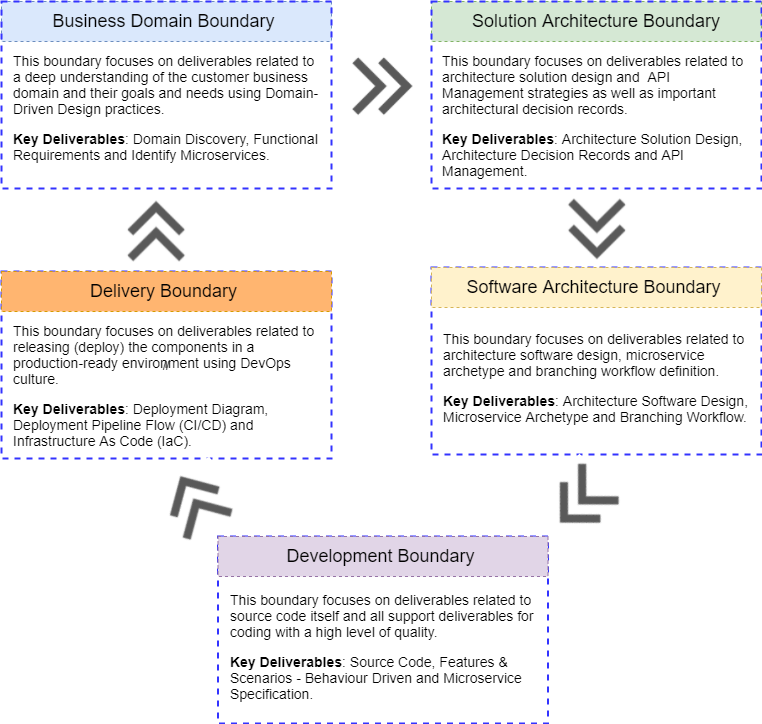

The diagram above was exported from draw.io. Its source (the exported page's mxGraphModel, read from the mxfile embedded in the PNG):
<mxGraphModel dx="1038" dy="607" grid="1" gridSize="10" guides="1" tooltips="1" connect="1" arrows="1" fold="1" page="1" pageScale="1" pageWidth="827" pageHeight="1169" math="0" shadow="0">
  <root>
    <mxCell id="0" />
    <mxCell id="1" parent="0" />
    <mxCell id="ER_gcH9ggEvShT9MdOTU-2" value="&lt;span style=&quot;font-size: 18px&quot;&gt;Solution Architecture Boundary&lt;/span&gt;" style="text;html=1;strokeColor=#82b366;fillColor=#d5e8d4;align=center;verticalAlign=middle;whiteSpace=wrap;rounded=0;dashed=1;" parent="1" vertex="1">
      <mxGeometry x="460" y="80" width="330" height="40" as="geometry" />
    </mxCell>
    <mxCell id="ER_gcH9ggEvShT9MdOTU-3" value="" style="rounded=0;whiteSpace=wrap;html=1;dashed=1;fillColor=none;strokeColor=#3333FF;strokeWidth=2;" parent="1" vertex="1">
      <mxGeometry x="460" y="80" width="330" height="187" as="geometry" />
    </mxCell>
    <mxCell id="ER_gcH9ggEvShT9MdOTU-8" value="" style="rounded=0;whiteSpace=wrap;html=1;dashed=1;fillColor=none;strokeColor=#3333FF;strokeWidth=2;" parent="1" vertex="1">
      <mxGeometry x="460" y="346" width="330" height="187" as="geometry" />
    </mxCell>
    <mxCell id="ER_gcH9ggEvShT9MdOTU-16" value="//" style="rounded=0;whiteSpace=wrap;html=1;dashed=1;fillColor=none;strokeColor=#3333FF;strokeWidth=2;" parent="1" vertex="1">
      <mxGeometry x="30" y="350" width="330" height="187" as="geometry" />
    </mxCell>
    <mxCell id="ER_gcH9ggEvShT9MdOTU-1" value="&lt;font&gt;&lt;span style=&quot;background-color: rgb(255 , 255 , 255)&quot;&gt;&lt;font face=&quot;open sans, arial, sans-serif&quot;&gt;&lt;span style=&quot;font-size: 14px&quot;&gt;This boundary focuses on deliverables related to a deep understanding of the customer business domain and their goals and needs using Domain-Driven Design practices.&lt;/span&gt;&lt;br&gt;&lt;br&gt;&lt;span style=&quot;font-size: 14px&quot;&gt;&lt;b&gt;Key Deliverables&lt;/b&gt;: Domain Discovery, Functional Requirements and Identify Microservices.&lt;/span&gt;&lt;br&gt;&lt;/font&gt;&lt;/span&gt;&lt;/font&gt;" style="text;html=1;strokeColor=none;fillColor=none;align=left;verticalAlign=middle;whiteSpace=wrap;rounded=0;" parent="1" vertex="1">
      <mxGeometry x="40" y="116" width="310" height="139" as="geometry" />
    </mxCell>
    <mxCell id="v-x4CfVWVhVUCC3SoPK2-3" value="&lt;div&gt;&lt;font style=&quot;font-size: 18px&quot;&gt;Business Domain Boundary&amp;nbsp;&lt;/font&gt;&lt;/div&gt;" style="text;html=1;strokeColor=#6c8ebf;fillColor=#dae8fc;align=center;verticalAlign=middle;whiteSpace=wrap;rounded=0;dashed=1;" parent="1" vertex="1">
      <mxGeometry x="30" y="80" width="330" height="40" as="geometry" />
    </mxCell>
    <mxCell id="ER_gcH9ggEvShT9MdOTU-4" value="&lt;font face=&quot;open sans, arial, sans-serif&quot;&gt;&lt;span style=&quot;font-size: 14px&quot;&gt;This boundary focuses on deliverables related to architecture solution design and&amp;nbsp; API Management strategies as well as important architectural decision records.&lt;/span&gt;&lt;/font&gt;&lt;br style=&quot;font-family: &amp;#34;open sans&amp;#34; , &amp;#34;arial&amp;#34; , sans-serif ; background-color: rgb(255 , 255 , 255)&quot;&gt;&lt;br style=&quot;font-family: &amp;#34;open sans&amp;#34; , &amp;#34;arial&amp;#34; , sans-serif ; background-color: rgb(255 , 255 , 255)&quot;&gt;&lt;span style=&quot;font-family: &amp;#34;open sans&amp;#34; , &amp;#34;arial&amp;#34; , sans-serif ; background-color: rgb(255 , 255 , 255) ; font-size: 14px&quot;&gt;&lt;b&gt;Key Deliverables&lt;/b&gt;:&amp;nbsp;&lt;/span&gt;&lt;font face=&quot;open sans, arial, sans-serif&quot;&gt;&lt;span style=&quot;font-size: 14px&quot;&gt;Architecture Solution Design, Architecture Decision Records and API Management.&lt;/span&gt;&lt;/font&gt;" style="text;html=1;strokeColor=none;fillColor=none;align=left;verticalAlign=middle;whiteSpace=wrap;rounded=0;" parent="1" vertex="1">
      <mxGeometry x="469" y="124" width="311" height="139" as="geometry" />
    </mxCell>
    <mxCell id="ER_gcH9ggEvShT9MdOTU-12" value="" style="rounded=0;whiteSpace=wrap;html=1;dashed=1;fillColor=none;strokeColor=#3333FF;strokeWidth=2;" parent="1" vertex="1">
      <mxGeometry x="246.5" y="615" width="330" height="187" as="geometry" />
    </mxCell>
    <mxCell id="ER_gcH9ggEvShT9MdOTU-14" value="&lt;span style=&quot;font-size: 18px&quot;&gt;Development&amp;nbsp;Boundary&amp;nbsp;&lt;/span&gt;" style="text;html=1;strokeColor=#9673a6;fillColor=#e1d5e7;align=center;verticalAlign=middle;whiteSpace=wrap;rounded=0;dashed=1;" parent="1" vertex="1">
      <mxGeometry x="246.5" y="615" width="330" height="40" as="geometry" />
    </mxCell>
    <mxCell id="ER_gcH9ggEvShT9MdOTU-18" value="&lt;span style=&quot;font-size: 18px&quot;&gt;Delivery Boundary&amp;nbsp;&lt;/span&gt;" style="text;html=1;strokeColor=#d79b00;align=center;verticalAlign=middle;whiteSpace=wrap;rounded=0;dashed=1;fillColor=#FFB570;" parent="1" vertex="1">
      <mxGeometry x="30" y="350" width="330" height="40" as="geometry" />
    </mxCell>
    <mxCell id="ER_gcH9ggEvShT9MdOTU-24" value="" style="shape=image;verticalLabelPosition=bottom;labelBackgroundColor=#ffffff;verticalAlign=top;aspect=fixed;imageAspect=0;image=data:image/png,(base64 omitted: 3464 chars);" parent="1" vertex="1">
      <mxGeometry x="379" y="130" width="65" height="70" as="geometry" />
    </mxCell>
    <mxCell id="ER_gcH9ggEvShT9MdOTU-25" value="" style="shape=image;verticalLabelPosition=bottom;labelBackgroundColor=#ffffff;verticalAlign=top;aspect=fixed;imageAspect=0;image=data:image/png,(base64 omitted: 3464 chars);rotation=90;" parent="1" vertex="1">
      <mxGeometry x="592.5" y="273" width="65" height="70" as="geometry" />
    </mxCell>
    <mxCell id="ER_gcH9ggEvShT9MdOTU-26" value="" style="shape=image;verticalLabelPosition=bottom;labelBackgroundColor=#ffffff;verticalAlign=top;aspect=fixed;imageAspect=0;image=data:image/png,(base64 omitted: 3464 chars);rotation=-90;" parent="1" vertex="1">
      <mxGeometry x="152.5" y="274" width="65" height="70" as="geometry" />
    </mxCell>
    <mxCell id="ER_gcH9ggEvShT9MdOTU-27" value="" style="shape=image;verticalLabelPosition=bottom;labelBackgroundColor=#ffffff;verticalAlign=top;aspect=fixed;imageAspect=0;image=data:image/png,(base64 omitted: 3464 chars);rotation=135;" parent="1" vertex="1">
      <mxGeometry x="576.5" y="545" width="65" height="70" as="geometry" />
    </mxCell>
    <mxCell id="ER_gcH9ggEvShT9MdOTU-28" value="" style="shape=image;verticalLabelPosition=bottom;labelBackgroundColor=#ffffff;verticalAlign=top;aspect=fixed;imageAspect=0;image=data:image/png,(base64 omitted: 3464 chars);rotation=-120;" parent="1" vertex="1">
      <mxGeometry x="191.5" y="545" width="65" height="70" as="geometry" />
    </mxCell>
    <mxCell id="I-8Bh18oqzvcap-BkBEX-1" value="&lt;font face=&quot;open sans, arial, sans-serif&quot;&gt;&lt;span style=&quot;font-size: 14px&quot;&gt;This boundary focuses on deliverables related to architecture software design, microservice archetype and branching workflow definition.&lt;/span&gt;&lt;/font&gt;&lt;br style=&quot;font-family: &amp;#34;open sans&amp;#34; , &amp;#34;arial&amp;#34; , sans-serif ; background-color: rgb(255 , 255 , 255)&quot;&gt;&lt;br style=&quot;font-family: &amp;#34;open sans&amp;#34; , &amp;#34;arial&amp;#34; , sans-serif ; background-color: rgb(255 , 255 , 255)&quot;&gt;&lt;span style=&quot;font-family: &amp;#34;open sans&amp;#34; , &amp;#34;arial&amp;#34; , sans-serif ; background-color: rgb(255 , 255 , 255) ; font-size: 14px&quot;&gt;&lt;b&gt;Key Deliverables&lt;/b&gt;:&amp;nbsp;&lt;/span&gt;&lt;font face=&quot;open sans, arial, sans-serif&quot;&gt;&lt;span style=&quot;font-size: 14px&quot;&gt;Architecture Software Design, Microservice Archetype and Branching Workflow.&lt;/span&gt;&lt;/font&gt;" style="text;html=1;strokeColor=none;fillColor=none;align=left;verticalAlign=middle;whiteSpace=wrap;rounded=0;" parent="1" vertex="1">
      <mxGeometry x="470" y="386" width="310" height="139" as="geometry" />
    </mxCell>
    <mxCell id="ER_gcH9ggEvShT9MdOTU-10" value="&lt;span style=&quot;font-size: 18px&quot;&gt;Software Architecture Boundary&amp;nbsp;&lt;/span&gt;" style="text;html=1;strokeColor=#d6b656;fillColor=#fff2cc;align=center;verticalAlign=middle;whiteSpace=wrap;rounded=0;dashed=1;" parent="1" vertex="1">
      <mxGeometry x="460" y="346" width="330" height="40" as="geometry" />
    </mxCell>
    <mxCell id="I-8Bh18oqzvcap-BkBEX-2" value="&lt;font face=&quot;open sans, arial, sans-serif&quot;&gt;&lt;span style=&quot;font-size: 14px&quot;&gt;This boundary focuses on deliverables related to source code itself and all support deliverables for coding with a high level of quality.&lt;/span&gt;&lt;/font&gt;&lt;br style=&quot;font-family: &amp;#34;open sans&amp;#34; , &amp;#34;arial&amp;#34; , sans-serif ; background-color: rgb(255 , 255 , 255)&quot;&gt;&lt;br style=&quot;font-family: &amp;#34;open sans&amp;#34; , &amp;#34;arial&amp;#34; , sans-serif ; background-color: rgb(255 , 255 , 255)&quot;&gt;&lt;span style=&quot;font-family: &amp;#34;open sans&amp;#34; , &amp;#34;arial&amp;#34; , sans-serif ; background-color: rgb(255 , 255 , 255) ; font-size: 14px&quot;&gt;&lt;b&gt;Key Deliverables&lt;/b&gt;:&amp;nbsp;&lt;/span&gt;&lt;span style=&quot;font-size: 14px&quot;&gt;&lt;font face=&quot;open sans, arial, sans-serif&quot;&gt;Source Code, Features &amp;amp; Scenarios - Behaviour Driven and Microservice&lt;/font&gt;&lt;/span&gt;&lt;div&gt;&lt;font face=&quot;open sans, arial, sans-serif&quot;&gt;&lt;span style=&quot;font-size: 14px&quot;&gt;Specification.&lt;/span&gt;&lt;/font&gt;&lt;/div&gt;" style="text;html=1;strokeColor=none;fillColor=none;align=left;verticalAlign=middle;whiteSpace=wrap;rounded=0;" parent="1" vertex="1">
      <mxGeometry x="256.5" y="655" width="310" height="139" as="geometry" />
    </mxCell>
    <mxCell id="I-8Bh18oqzvcap-BkBEX-3" value="&lt;font face=&quot;open sans, arial, sans-serif&quot;&gt;&lt;span style=&quot;font-size: 14px&quot;&gt;This boundary focuses on deliverables related to releasing (deploy) the components in a production-ready environment using DevOps culture.&lt;/span&gt;&lt;/font&gt;&lt;br style=&quot;font-family: &amp;#34;open sans&amp;#34; , &amp;#34;arial&amp;#34; , sans-serif ; background-color: rgb(255 , 255 , 255)&quot;&gt;&lt;br style=&quot;font-family: &amp;#34;open sans&amp;#34; , &amp;#34;arial&amp;#34; , sans-serif ; background-color: rgb(255 , 255 , 255)&quot;&gt;&lt;span style=&quot;font-family: &amp;#34;open sans&amp;#34; , &amp;#34;arial&amp;#34; , sans-serif ; background-color: rgb(255 , 255 , 255) ; font-size: 14px&quot;&gt;&lt;b&gt;Key Deliverables&lt;/b&gt;:&amp;nbsp;&lt;/span&gt;&lt;font face=&quot;open sans, arial, sans-serif&quot;&gt;&lt;span style=&quot;font-size: 14px&quot;&gt;Deployment Diagram, Deployment Pipeline Flow (CI/CD) and Infrastructure As Code (IaC).&lt;/span&gt;&lt;/font&gt;" style="text;html=1;strokeColor=none;fillColor=none;align=left;verticalAlign=middle;whiteSpace=wrap;rounded=0;" parent="1" vertex="1">
      <mxGeometry x="40" y="394" width="310" height="139" as="geometry" />
    </mxCell>
    <mxCell id="v-x4CfVWVhVUCC3SoPK2-1" value="" style="rounded=0;whiteSpace=wrap;html=1;dashed=1;fillColor=none;strokeColor=#3333FF;strokeWidth=2;" parent="1" vertex="1">
      <mxGeometry x="30" y="80" width="330" height="187" as="geometry" />
    </mxCell>
  </root>
</mxGraphModel>